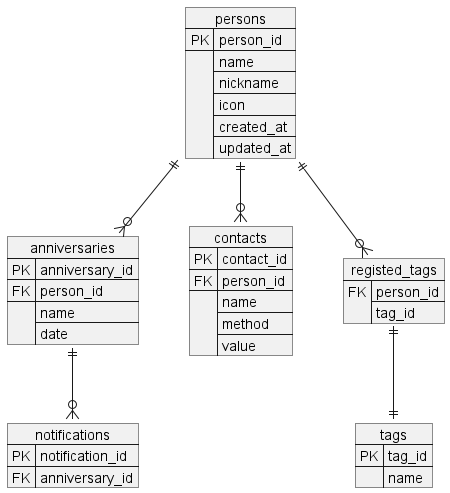

The diagram above was rendered by PlantUML. Its source (embedded in the PNG):
@startuml
hide circle

json anniversaries {
    "PK": "anniversary_id",
    "FK": "person_id",
    "": ["name", "date"]
}
json contacts {
    "PK": "contact_id",
    "FK": "person_id",
    "": ["name", "method", "value"]
}
json notifications {
    "PK": "notification_id",
    "FK": "anniversary_id"
}
json tags {
    "PK": "tag_id",
    "": "name"
}
json persons {
    "PK": "person_id",
    "": ["name", "nickname", "icon", "created_at", "updated_at"]
}
json registed_tags {
    "FK": ["person_id", "tag_id"]
}

anniversaries ||--o{ notifications
persons ||--o{ anniversaries
persons ||--o{ contacts
persons ||--o{ registed_tags
registed_tags ||--|| tags

@enduml